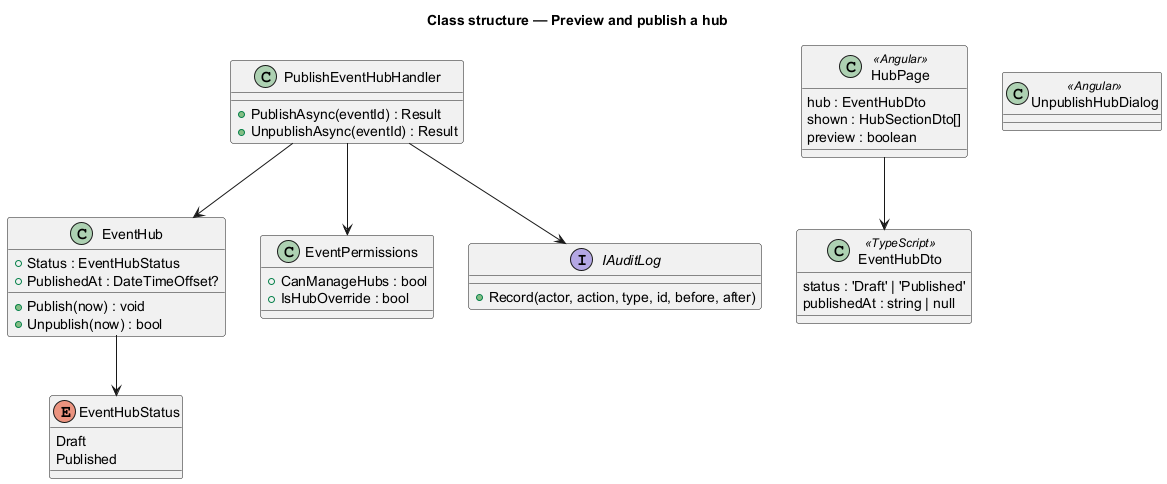

The diagram above was rendered by PlantUML. Its source (embedded in the PNG):
@startuml
title Class structure — Preview and publish a hub
class EventHub {
  +Status : EventHubStatus
  +PublishedAt : DateTimeOffset?
  +Publish(now) : void
  +Unpublish(now) : bool
}
enum EventHubStatus {
  Draft
  Published
}
class PublishEventHubHandler {
  +PublishAsync(eventId) : Result
  +UnpublishAsync(eventId) : Result
}
class EventPermissions {
  +CanManageHubs : bool
  +IsHubOverride : bool
}
interface IAuditLog {
  +Record(actor, action, type, id, before, after)
}
class EventHubDto <<TypeScript>> {
  status : 'Draft' | 'Published'
  publishedAt : string | null
}
class HubPage <<Angular>> {
  hub : EventHubDto
  shown : HubSectionDto[]
  preview : boolean
}
class UnpublishHubDialog <<Angular>>
EventHub --> EventHubStatus
PublishEventHubHandler --> EventHub
PublishEventHubHandler --> EventPermissions
PublishEventHubHandler --> IAuditLog
HubPage --> EventHubDto
@enduml